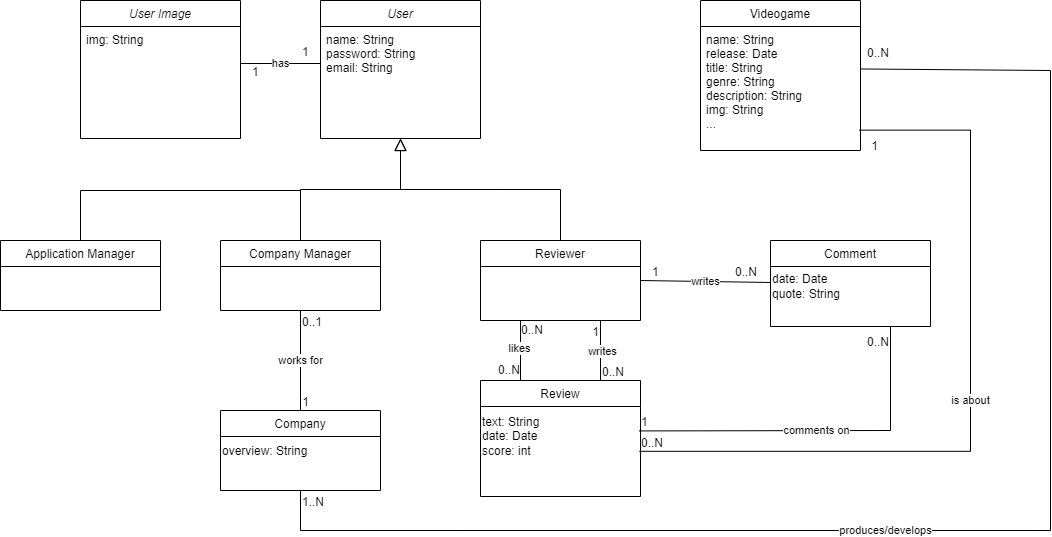

The diagram above was exported from draw.io. Its source (the exported page's mxGraphModel, read from the mxfile embedded in the PNG):
<mxGraphModel dx="1877" dy="570" grid="1" gridSize="10" guides="1" tooltips="1" connect="1" arrows="1" fold="1" page="1" pageScale="1" pageWidth="827" pageHeight="1169" math="0" shadow="0">
  <root>
    <mxCell id="WIyWlLk6GJQsqaUBKTNV-0" />
    <mxCell id="WIyWlLk6GJQsqaUBKTNV-1" parent="WIyWlLk6GJQsqaUBKTNV-0" />
    <mxCell id="zkfFHV4jXpPFQw0GAbJ--0" value="User" style="swimlane;fontStyle=2;align=center;verticalAlign=top;childLayout=stackLayout;horizontal=1;startSize=26;horizontalStack=0;resizeParent=1;resizeLast=0;collapsible=1;marginBottom=0;rounded=0;shadow=0;strokeWidth=1;" parent="WIyWlLk6GJQsqaUBKTNV-1" vertex="1">
      <mxGeometry x="220" y="120" width="160" height="138" as="geometry">
        <mxRectangle x="220" y="120" width="160" height="26" as="alternateBounds" />
      </mxGeometry>
    </mxCell>
    <mxCell id="zkfFHV4jXpPFQw0GAbJ--1" value="name: String&#10;password: String&#10;email: String&#10;" style="text;align=left;verticalAlign=top;spacingLeft=4;spacingRight=4;overflow=hidden;rotatable=0;points=[[0,0.5],[1,0.5]];portConstraint=eastwest;" parent="zkfFHV4jXpPFQw0GAbJ--0" vertex="1">
      <mxGeometry y="26" width="160" height="74" as="geometry" />
    </mxCell>
    <mxCell id="zkfFHV4jXpPFQw0GAbJ--6" value="Company Manager" style="swimlane;fontStyle=0;align=center;verticalAlign=top;childLayout=stackLayout;horizontal=1;startSize=26;horizontalStack=0;resizeParent=1;resizeLast=0;collapsible=1;marginBottom=0;rounded=0;shadow=0;strokeWidth=1;" parent="WIyWlLk6GJQsqaUBKTNV-1" vertex="1">
      <mxGeometry x="120" y="360" width="160" height="70" as="geometry">
        <mxRectangle x="130" y="380" width="160" height="26" as="alternateBounds" />
      </mxGeometry>
    </mxCell>
    <mxCell id="zkfFHV4jXpPFQw0GAbJ--12" value="" style="endArrow=block;endSize=10;endFill=0;shadow=0;strokeWidth=1;rounded=0;edgeStyle=elbowEdgeStyle;elbow=vertical;" parent="WIyWlLk6GJQsqaUBKTNV-1" source="zkfFHV4jXpPFQw0GAbJ--6" target="zkfFHV4jXpPFQw0GAbJ--0" edge="1">
      <mxGeometry width="160" relative="1" as="geometry">
        <mxPoint x="200" y="203" as="sourcePoint" />
        <mxPoint x="200" y="203" as="targetPoint" />
      </mxGeometry>
    </mxCell>
    <mxCell id="zkfFHV4jXpPFQw0GAbJ--13" value="Reviewer" style="swimlane;fontStyle=0;align=center;verticalAlign=top;childLayout=stackLayout;horizontal=1;startSize=26;horizontalStack=0;resizeParent=1;resizeLast=0;collapsible=1;marginBottom=0;rounded=0;shadow=0;strokeWidth=1;" parent="WIyWlLk6GJQsqaUBKTNV-1" vertex="1">
      <mxGeometry x="380" y="360" width="160" height="80" as="geometry">
        <mxRectangle x="340" y="380" width="170" height="26" as="alternateBounds" />
      </mxGeometry>
    </mxCell>
    <mxCell id="zkfFHV4jXpPFQw0GAbJ--16" value="" style="endArrow=block;endSize=10;endFill=0;shadow=0;strokeWidth=1;rounded=0;edgeStyle=elbowEdgeStyle;elbow=vertical;" parent="WIyWlLk6GJQsqaUBKTNV-1" source="zkfFHV4jXpPFQw0GAbJ--13" target="zkfFHV4jXpPFQw0GAbJ--0" edge="1">
      <mxGeometry width="160" relative="1" as="geometry">
        <mxPoint x="210" y="373" as="sourcePoint" />
        <mxPoint x="310" y="271" as="targetPoint" />
      </mxGeometry>
    </mxCell>
    <mxCell id="zkfFHV4jXpPFQw0GAbJ--17" value="Videogame" style="swimlane;fontStyle=0;align=center;verticalAlign=top;childLayout=stackLayout;horizontal=1;startSize=26;horizontalStack=0;resizeParent=1;resizeLast=0;collapsible=1;marginBottom=0;rounded=0;shadow=0;strokeWidth=1;" parent="WIyWlLk6GJQsqaUBKTNV-1" vertex="1">
      <mxGeometry x="600" y="120" width="160" height="150" as="geometry">
        <mxRectangle x="550" y="140" width="160" height="26" as="alternateBounds" />
      </mxGeometry>
    </mxCell>
    <mxCell id="zkfFHV4jXpPFQw0GAbJ--18" value="name: String&#10;release: Date&#10;title: String&#10;genre: String&#10;description: String&#10;img: String&#10;..." style="text;align=left;verticalAlign=top;spacingLeft=4;spacingRight=4;overflow=hidden;rotatable=0;points=[[0,0.5],[1,0.5]];portConstraint=eastwest;" parent="zkfFHV4jXpPFQw0GAbJ--17" vertex="1">
      <mxGeometry y="26" width="160" height="124" as="geometry" />
    </mxCell>
    <mxCell id="BR9g5FcALceccMgD12c_-17" value="&lt;span style=&quot;font-weight: normal;&quot;&gt;Application Manager&lt;/span&gt;" style="swimlane;fontStyle=1;align=center;verticalAlign=top;childLayout=stackLayout;horizontal=1;startSize=26;horizontalStack=0;resizeParent=1;resizeParentMax=0;resizeLast=0;collapsible=1;marginBottom=0;whiteSpace=wrap;html=1;" parent="WIyWlLk6GJQsqaUBKTNV-1" vertex="1">
      <mxGeometry x="-100" y="360" width="160" height="70" as="geometry" />
    </mxCell>
    <mxCell id="BR9g5FcALceccMgD12c_-30" value="" style="endArrow=none;endSize=10;endFill=0;shadow=0;strokeWidth=1;rounded=0;edgeStyle=elbowEdgeStyle;elbow=vertical;exitX=0.5;exitY=0;exitDx=0;exitDy=0;" parent="WIyWlLk6GJQsqaUBKTNV-1" source="BR9g5FcALceccMgD12c_-17" edge="1">
      <mxGeometry width="160" relative="1" as="geometry">
        <mxPoint x="-100" y="160" as="sourcePoint" />
        <mxPoint x="200" y="310" as="targetPoint" />
        <Array as="points">
          <mxPoint x="140" y="310" />
        </Array>
      </mxGeometry>
    </mxCell>
    <mxCell id="BR9g5FcALceccMgD12c_-32" value="Company" style="swimlane;fontStyle=0;align=center;verticalAlign=top;childLayout=stackLayout;horizontal=1;startSize=26;horizontalStack=0;resizeParent=1;resizeLast=0;collapsible=1;marginBottom=0;rounded=0;shadow=0;strokeWidth=1;" parent="WIyWlLk6GJQsqaUBKTNV-1" vertex="1">
      <mxGeometry x="120" y="530" width="160" height="80" as="geometry">
        <mxRectangle x="130" y="380" width="160" height="26" as="alternateBounds" />
      </mxGeometry>
    </mxCell>
    <mxCell id="BR9g5FcALceccMgD12c_-33" value="overview: String" style="text;html=1;align=left;verticalAlign=middle;resizable=0;points=[];autosize=1;strokeColor=none;fillColor=none;" parent="BR9g5FcALceccMgD12c_-32" vertex="1">
      <mxGeometry y="26" width="160" height="30" as="geometry" />
    </mxCell>
    <mxCell id="BR9g5FcALceccMgD12c_-34" value="Review" style="swimlane;fontStyle=0;align=center;verticalAlign=top;childLayout=stackLayout;horizontal=1;startSize=26;horizontalStack=0;resizeParent=1;resizeLast=0;collapsible=1;marginBottom=0;rounded=0;shadow=0;strokeWidth=1;" parent="WIyWlLk6GJQsqaUBKTNV-1" vertex="1">
      <mxGeometry x="380" y="500" width="160" height="116" as="geometry">
        <mxRectangle x="130" y="380" width="160" height="26" as="alternateBounds" />
      </mxGeometry>
    </mxCell>
    <mxCell id="BR9g5FcALceccMgD12c_-35" value="text: String&lt;br&gt;date: Date&lt;br&gt;score: int&lt;br&gt;" style="text;html=1;align=left;verticalAlign=middle;resizable=0;points=[];autosize=1;strokeColor=none;fillColor=none;" parent="BR9g5FcALceccMgD12c_-34" vertex="1">
      <mxGeometry y="26" width="160" height="60" as="geometry" />
    </mxCell>
    <mxCell id="BR9g5FcALceccMgD12c_-36" value="Comment" style="swimlane;fontStyle=0;align=center;verticalAlign=top;childLayout=stackLayout;horizontal=1;startSize=26;horizontalStack=0;resizeParent=1;resizeLast=0;collapsible=1;marginBottom=0;rounded=0;shadow=0;strokeWidth=1;" parent="WIyWlLk6GJQsqaUBKTNV-1" vertex="1">
      <mxGeometry x="670" y="360" width="160" height="86" as="geometry">
        <mxRectangle x="130" y="380" width="160" height="26" as="alternateBounds" />
      </mxGeometry>
    </mxCell>
    <mxCell id="BR9g5FcALceccMgD12c_-37" value="date: Date&lt;br&gt;quote: String" style="text;html=1;align=left;verticalAlign=middle;resizable=0;points=[];autosize=1;strokeColor=none;fillColor=none;" parent="BR9g5FcALceccMgD12c_-36" vertex="1">
      <mxGeometry y="26" width="160" height="40" as="geometry" />
    </mxCell>
    <mxCell id="BR9g5FcALceccMgD12c_-54" value="works for" style="endArrow=none;html=1;rounded=0;exitX=0.5;exitY=1;exitDx=0;exitDy=0;entryX=0.5;entryY=0;entryDx=0;entryDy=0;" parent="WIyWlLk6GJQsqaUBKTNV-1" source="zkfFHV4jXpPFQw0GAbJ--6" target="BR9g5FcALceccMgD12c_-32" edge="1">
      <mxGeometry relative="1" as="geometry">
        <mxPoint x="140" y="480" as="sourcePoint" />
        <mxPoint x="300" y="480" as="targetPoint" />
      </mxGeometry>
    </mxCell>
    <mxCell id="BR9g5FcALceccMgD12c_-55" value="0..1" style="resizable=0;html=1;whiteSpace=wrap;align=left;verticalAlign=bottom;" parent="BR9g5FcALceccMgD12c_-54" connectable="0" vertex="1">
      <mxGeometry x="-1" relative="1" as="geometry">
        <mxPoint y="20" as="offset" />
      </mxGeometry>
    </mxCell>
    <mxCell id="BR9g5FcALceccMgD12c_-56" value="1" style="resizable=0;html=1;whiteSpace=wrap;align=right;verticalAlign=bottom;" parent="BR9g5FcALceccMgD12c_-54" connectable="0" vertex="1">
      <mxGeometry x="1" relative="1" as="geometry">
        <mxPoint x="10" as="offset" />
      </mxGeometry>
    </mxCell>
    <mxCell id="BR9g5FcALceccMgD12c_-57" value="produces/develops" style="endArrow=none;html=1;rounded=0;edgeStyle=elbowEdgeStyle;elbow=vertical;endSize=10;exitX=0.5;exitY=1;exitDx=0;exitDy=0;" parent="WIyWlLk6GJQsqaUBKTNV-1" source="BR9g5FcALceccMgD12c_-32" edge="1">
      <mxGeometry relative="1" as="geometry">
        <mxPoint x="230" y="680" as="sourcePoint" />
        <mxPoint x="950" y="190" as="targetPoint" />
        <Array as="points">
          <mxPoint x="980" y="650" />
        </Array>
      </mxGeometry>
    </mxCell>
    <mxCell id="BR9g5FcALceccMgD12c_-58" value="1..N" style="resizable=0;html=1;whiteSpace=wrap;align=left;verticalAlign=bottom;" parent="BR9g5FcALceccMgD12c_-57" connectable="0" vertex="1">
      <mxGeometry x="-1" relative="1" as="geometry">
        <mxPoint y="20" as="offset" />
      </mxGeometry>
    </mxCell>
    <mxCell id="BR9g5FcALceccMgD12c_-59" value="0..N" style="resizable=0;html=1;whiteSpace=wrap;align=right;verticalAlign=bottom;" parent="BR9g5FcALceccMgD12c_-57" connectable="0" vertex="1">
      <mxGeometry x="1" relative="1" as="geometry">
        <mxPoint x="-160" y="-9" as="offset" />
      </mxGeometry>
    </mxCell>
    <mxCell id="BR9g5FcALceccMgD12c_-62" value="" style="endArrow=none;html=1;rounded=0;" parent="WIyWlLk6GJQsqaUBKTNV-1" edge="1">
      <mxGeometry relative="1" as="geometry">
        <mxPoint x="760" y="188.47" as="sourcePoint" />
        <mxPoint x="950" y="190" as="targetPoint" />
      </mxGeometry>
    </mxCell>
    <mxCell id="BR9g5FcALceccMgD12c_-67" value="writes" style="endArrow=none;html=1;rounded=0;exitX=1;exitY=0.5;exitDx=0;exitDy=0;entryX=0.001;entryY=0.4;entryDx=0;entryDy=0;entryPerimeter=0;" parent="WIyWlLk6GJQsqaUBKTNV-1" source="zkfFHV4jXpPFQw0GAbJ--13" target="BR9g5FcALceccMgD12c_-37" edge="1">
      <mxGeometry relative="1" as="geometry">
        <mxPoint x="530" y="330" as="sourcePoint" />
        <mxPoint x="630" y="400" as="targetPoint" />
      </mxGeometry>
    </mxCell>
    <mxCell id="BR9g5FcALceccMgD12c_-68" value="1" style="resizable=0;html=1;whiteSpace=wrap;align=left;verticalAlign=bottom;" parent="BR9g5FcALceccMgD12c_-67" connectable="0" vertex="1">
      <mxGeometry x="-1" relative="1" as="geometry">
        <mxPoint x="10" as="offset" />
      </mxGeometry>
    </mxCell>
    <mxCell id="BR9g5FcALceccMgD12c_-69" value="0..N" style="resizable=0;html=1;whiteSpace=wrap;align=right;verticalAlign=bottom;" parent="BR9g5FcALceccMgD12c_-67" connectable="0" vertex="1">
      <mxGeometry x="1" relative="1" as="geometry">
        <mxPoint x="-12" y="-2" as="offset" />
      </mxGeometry>
    </mxCell>
    <mxCell id="BR9g5FcALceccMgD12c_-72" value="" style="endArrow=none;html=1;rounded=0;entryX=0.75;entryY=1;entryDx=0;entryDy=0;exitX=0.75;exitY=0;exitDx=0;exitDy=0;" parent="WIyWlLk6GJQsqaUBKTNV-1" source="BR9g5FcALceccMgD12c_-34" target="zkfFHV4jXpPFQw0GAbJ--13" edge="1">
      <mxGeometry relative="1" as="geometry">
        <mxPoint x="350" y="460" as="sourcePoint" />
        <mxPoint x="510" y="460" as="targetPoint" />
      </mxGeometry>
    </mxCell>
    <mxCell id="BR9g5FcALceccMgD12c_-73" value="0..N" style="resizable=0;html=1;whiteSpace=wrap;align=left;verticalAlign=bottom;" parent="BR9g5FcALceccMgD12c_-72" connectable="0" vertex="1">
      <mxGeometry x="-1" relative="1" as="geometry">
        <mxPoint as="offset" />
      </mxGeometry>
    </mxCell>
    <mxCell id="BR9g5FcALceccMgD12c_-74" value="1" style="resizable=0;html=1;whiteSpace=wrap;align=right;verticalAlign=bottom;" parent="BR9g5FcALceccMgD12c_-72" connectable="0" vertex="1">
      <mxGeometry x="1" relative="1" as="geometry">
        <mxPoint y="20" as="offset" />
      </mxGeometry>
    </mxCell>
    <mxCell id="uLG0b-EtN6ItZqP8pRiS-1" value="writes" style="edgeLabel;html=1;align=center;verticalAlign=middle;resizable=0;points=[];" vertex="1" connectable="0" parent="BR9g5FcALceccMgD12c_-72">
      <mxGeometry y="-1" relative="1" as="geometry">
        <mxPoint as="offset" />
      </mxGeometry>
    </mxCell>
    <mxCell id="BR9g5FcALceccMgD12c_-79" value="comments on" style="endArrow=none;html=1;rounded=0;edgeStyle=elbowEdgeStyle;elbow=vertical;exitX=0.993;exitY=0.407;exitDx=0;exitDy=0;exitPerimeter=0;entryX=0.75;entryY=1;entryDx=0;entryDy=0;" parent="WIyWlLk6GJQsqaUBKTNV-1" source="BR9g5FcALceccMgD12c_-35" target="BR9g5FcALceccMgD12c_-36" edge="1">
      <mxGeometry relative="1" as="geometry">
        <mxPoint x="350" y="460" as="sourcePoint" />
        <mxPoint x="510" y="460" as="targetPoint" />
        <Array as="points">
          <mxPoint x="670" y="550" />
        </Array>
      </mxGeometry>
    </mxCell>
    <mxCell id="BR9g5FcALceccMgD12c_-80" value="1" style="resizable=0;html=1;whiteSpace=wrap;align=left;verticalAlign=bottom;" parent="BR9g5FcALceccMgD12c_-79" connectable="0" vertex="1">
      <mxGeometry x="-1" relative="1" as="geometry">
        <mxPoint x="1" as="offset" />
      </mxGeometry>
    </mxCell>
    <mxCell id="BR9g5FcALceccMgD12c_-81" value="0..N" style="resizable=0;html=1;whiteSpace=wrap;align=right;verticalAlign=bottom;" parent="BR9g5FcALceccMgD12c_-79" connectable="0" vertex="1">
      <mxGeometry x="1" relative="1" as="geometry">
        <mxPoint y="24" as="offset" />
      </mxGeometry>
    </mxCell>
    <mxCell id="BR9g5FcALceccMgD12c_-82" value="is about" style="endArrow=none;html=1;rounded=0;edgeStyle=elbowEdgeStyle;exitX=0.993;exitY=0.747;exitDx=0;exitDy=0;exitPerimeter=0;entryX=0.992;entryY=0.836;entryDx=0;entryDy=0;entryPerimeter=0;" parent="WIyWlLk6GJQsqaUBKTNV-1" source="BR9g5FcALceccMgD12c_-35" target="zkfFHV4jXpPFQw0GAbJ--18" edge="1">
      <mxGeometry relative="1" as="geometry">
        <mxPoint x="480" y="420" as="sourcePoint" />
        <mxPoint x="640" y="420" as="targetPoint" />
        <Array as="points">
          <mxPoint x="870" y="400" />
        </Array>
      </mxGeometry>
    </mxCell>
    <mxCell id="BR9g5FcALceccMgD12c_-83" value="0..N" style="resizable=0;html=1;whiteSpace=wrap;align=left;verticalAlign=bottom;" parent="BR9g5FcALceccMgD12c_-82" connectable="0" vertex="1">
      <mxGeometry x="-1" relative="1" as="geometry" />
    </mxCell>
    <mxCell id="BR9g5FcALceccMgD12c_-84" value="1" style="resizable=0;html=1;whiteSpace=wrap;align=right;verticalAlign=bottom;" parent="BR9g5FcALceccMgD12c_-82" connectable="0" vertex="1">
      <mxGeometry x="1" relative="1" as="geometry">
        <mxPoint x="21" y="24" as="offset" />
      </mxGeometry>
    </mxCell>
    <mxCell id="uLG0b-EtN6ItZqP8pRiS-4" value="" style="endArrow=none;html=1;rounded=0;exitX=0.25;exitY=0;exitDx=0;exitDy=0;entryX=0.25;entryY=1;entryDx=0;entryDy=0;" edge="1" parent="WIyWlLk6GJQsqaUBKTNV-1" source="BR9g5FcALceccMgD12c_-34" target="zkfFHV4jXpPFQw0GAbJ--13">
      <mxGeometry width="50" height="50" relative="1" as="geometry">
        <mxPoint x="460" y="420" as="sourcePoint" />
        <mxPoint x="510" y="370" as="targetPoint" />
      </mxGeometry>
    </mxCell>
    <mxCell id="uLG0b-EtN6ItZqP8pRiS-5" value="likes" style="edgeLabel;html=1;align=center;verticalAlign=middle;resizable=0;points=[];" vertex="1" connectable="0" parent="uLG0b-EtN6ItZqP8pRiS-4">
      <mxGeometry x="0.1" y="2" relative="1" as="geometry">
        <mxPoint as="offset" />
      </mxGeometry>
    </mxCell>
    <mxCell id="uLG0b-EtN6ItZqP8pRiS-7" value="0..N" style="resizable=0;html=1;whiteSpace=wrap;align=right;verticalAlign=bottom;" connectable="0" vertex="1" parent="WIyWlLk6GJQsqaUBKTNV-1">
      <mxGeometry x="439.99599999999975" y="450.004" as="geometry">
        <mxPoint x="4" y="8" as="offset" />
      </mxGeometry>
    </mxCell>
    <mxCell id="uLG0b-EtN6ItZqP8pRiS-8" value="0..N" style="resizable=0;html=1;whiteSpace=wrap;align=right;verticalAlign=bottom;" connectable="0" vertex="1" parent="WIyWlLk6GJQsqaUBKTNV-1">
      <mxGeometry x="409.99599999999975" y="500.004" as="geometry">
        <mxPoint x="11" y="-2" as="offset" />
      </mxGeometry>
    </mxCell>
    <mxCell id="uLG0b-EtN6ItZqP8pRiS-9" value="User Image" style="swimlane;fontStyle=2;align=center;verticalAlign=top;childLayout=stackLayout;horizontal=1;startSize=26;horizontalStack=0;resizeParent=1;resizeLast=0;collapsible=1;marginBottom=0;rounded=0;shadow=0;strokeWidth=1;" vertex="1" parent="WIyWlLk6GJQsqaUBKTNV-1">
      <mxGeometry x="-20" y="120" width="160" height="138" as="geometry">
        <mxRectangle x="220" y="120" width="160" height="26" as="alternateBounds" />
      </mxGeometry>
    </mxCell>
    <mxCell id="uLG0b-EtN6ItZqP8pRiS-10" value="img: String&#10;" style="text;align=left;verticalAlign=top;spacingLeft=4;spacingRight=4;overflow=hidden;rotatable=0;points=[[0,0.5],[1,0.5]];portConstraint=eastwest;" vertex="1" parent="uLG0b-EtN6ItZqP8pRiS-9">
      <mxGeometry y="26" width="160" height="74" as="geometry" />
    </mxCell>
    <mxCell id="uLG0b-EtN6ItZqP8pRiS-11" value="has" style="endArrow=none;html=1;rounded=0;entryX=0;entryY=0.5;entryDx=0;entryDy=0;exitX=1;exitY=0.5;exitDx=0;exitDy=0;" edge="1" parent="WIyWlLk6GJQsqaUBKTNV-1" source="uLG0b-EtN6ItZqP8pRiS-10" target="zkfFHV4jXpPFQw0GAbJ--1">
      <mxGeometry width="50" height="50" relative="1" as="geometry">
        <mxPoint x="200" y="330" as="sourcePoint" />
        <mxPoint x="250" y="280" as="targetPoint" />
      </mxGeometry>
    </mxCell>
    <mxCell id="uLG0b-EtN6ItZqP8pRiS-12" value="1" style="resizable=0;html=1;whiteSpace=wrap;align=left;verticalAlign=bottom;" connectable="0" vertex="1" parent="WIyWlLk6GJQsqaUBKTNV-1">
      <mxGeometry x="200" y="180" as="geometry" />
    </mxCell>
    <mxCell id="uLG0b-EtN6ItZqP8pRiS-13" value="1" style="resizable=0;html=1;whiteSpace=wrap;align=left;verticalAlign=bottom;" connectable="0" vertex="1" parent="WIyWlLk6GJQsqaUBKTNV-1">
      <mxGeometry x="150" y="200" as="geometry" />
    </mxCell>
  </root>
</mxGraphModel>